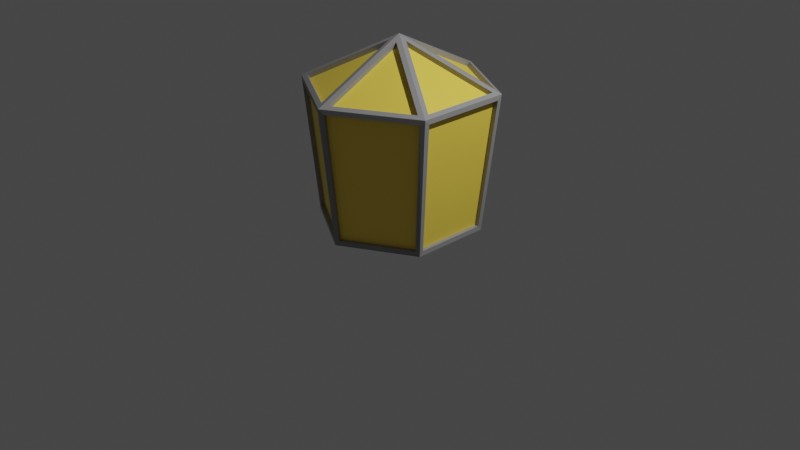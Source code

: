 # Source: dome.blend  (saved by Blender 3.6.13; exported with 4.5.12 LTS)
import bpy
from mathutils import Matrix  # noqa: F401  (used for matrix-valued properties, if any)

bpy.ops.wm.read_factory_settings(use_empty=True)
scene = bpy.context.scene
scene.name = 'Scene'

# ---- collections
col_collection = bpy.data.collections.new('Collection'); scene.collection.children.link(col_collection)

# ---- materials (node trees are filled in below, after node groups)
mat_material_001 = bpy.data.materials.new('Material.001')
mat_material_001.use_transparent_shadow = False
mat_material_002 = bpy.data.materials.new('Material.002')
mat_material_002.use_transparent_shadow = False

# ---- material node trees
mat_material_001.use_nodes = True; mat_material_001.node_tree.nodes.clear()
_N = mat_material_001.node_tree.nodes; _L = mat_material_001.node_tree.links
n0 = _N.new('ShaderNodeBsdfPrincipled'); n0.name = 'Principled BSDF'; n0.location = (10, 300)
n0.distribution = 'GGX'
n0.subsurface_method = 'RANDOM_WALK_SKIN'
n0.inputs[0].default_value = (1.0, 0.731, 0.0902, 1.0)
n0.inputs[3].default_value = 1.45
n0.inputs[27].default_value = (0.0, 0.0, 0.0, 1.0)
n0.inputs[28].default_value = 1.0
n1 = _N.new('ShaderNodeOutputMaterial'); n1.name = 'Material Output'; n1.location = (300, 300)
_L.new(n0.outputs[0], n1.inputs[0])
n1.is_active_output = True
mat_material_002.use_nodes = True; mat_material_002.node_tree.nodes.clear()
_N = mat_material_002.node_tree.nodes; _L = mat_material_002.node_tree.links
n0 = _N.new('ShaderNodeBsdfPrincipled'); n0.name = 'Principled BSDF'; n0.location = (10, 300)
n0.distribution = 'GGX'
n0.subsurface_method = 'RANDOM_WALK_SKIN'
n0.inputs[0].default_value = (0.2935, 0.2935, 0.2935, 1.0)
n0.inputs[3].default_value = 1.45
n0.inputs[27].default_value = (0.0, 0.0, 0.0, 1.0)
n0.inputs[28].default_value = 1.0
n1 = _N.new('ShaderNodeOutputMaterial'); n1.name = 'Material Output'; n1.location = (300, 300)
_L.new(n0.outputs[0], n1.inputs[0])
n1.is_active_output = True

# ---- world
world_world = bpy.data.worlds.new('World'); scene.world = world_world
world_world.use_nodes = True; world_world.node_tree.nodes.clear()
_N = world_world.node_tree.nodes; _L = world_world.node_tree.links
n0 = _N.new('ShaderNodeOutputWorld'); n0.name = 'World Output'; n0.location = (300, 300)
n1 = _N.new('ShaderNodeBackground'); n1.name = 'Background'; n1.location = (10, 300)
n1.inputs[0].default_value = (0.05088, 0.05088, 0.05088, 1.0)
_L.new(n1.outputs[0], n0.inputs[0])
n0.is_active_output = True
world_world.color = (0.05088, 0.05088, 0.05088)
world_world.use_sun_shadow = False
world_world.sun_shadow_jitter_overblur = 0.0

# ---- cameras
cam_camera = bpy.data.cameras.new('Camera')
cam_camera.clip_end = 100.0
cam_camera.ortho_scale = 7.314

# ---- lights
light_light = bpy.data.lights.new('Light', 'POINT')
light_light.transmission_factor = 0.0
light_light.energy = 1000.0
light_light.shadow_soft_size = 0.1
light_light.shadow_maximum_resolution = 0.006
light_light.use_absolute_resolution = True

# ---- meshes
me_cylinder_001 = bpy.data.meshes.new('Cylinder.001')
me_cylinder_001.from_pydata([(5.054e-10, 0.8471, 0.0), (0.0, 0.0, 1.934), (0.7336, 0.4236, 0.0), (0.7336, -0.4236, 0.0), (5.054e-10, -0.8471, 0.0), (-0.7336, -0.4236, 0.0), (-0.7336, 0.4236, 0.0), (0.0, 1.0, 1.434), (0.866, 0.5, 1.434), (0.866, -0.5, 1.434), (0.0, -1.0, 1.434), (-0.866, -0.5, 1.434), (-0.866, 0.5, 1.434), (0.8227, -0.4191, 1.459), (0.8227, 0.4191, 1.459), (0.09682, 0.0, 1.878), (0.04841, -0.922, 1.459), (0.7743, -0.503, 1.459), (0.04841, -0.08385, 1.878), (-0.7743, -0.503, 1.459), (-0.04841, -0.922, 1.459), (-0.04841, -0.08385, 1.878), (-0.8227, 0.4191, 1.459), (-0.8227, -0.4191, 1.459), (-0.09682, 0.0, 1.878), (-0.04841, 0.922, 1.459), (-0.7743, 0.503, 1.459), (-0.04841, 0.08385, 1.878), (0.04841, 0.08385, 1.878), (0.7743, 0.503, 1.459), (0.04841, 0.922, 1.459), (5.054e-10, 0.7982, 0.0), (0.6913, 0.3991, 0.0), (0.6913, -0.3991, 0.0), (5.054e-10, -0.7982, 0.0), (-0.6913, -0.3991, 0.0), (-0.6913, 0.3991, 0.0), (-0.697, 0.4447, 0.05), (-0.8227, 0.525, 1.384), (-0.0433, 0.975, 1.384), (-0.03668, 0.826, 0.05), (-0.7336, -0.3812, 0.05), (-0.866, -0.45, 1.384), (-0.866, 0.45, 1.384), (-0.7336, 0.3812, 0.05), (-0.03668, -0.826, 0.05), (-0.0433, -0.975, 1.384), (-0.8227, -0.525, 1.384), (-0.697, -0.4447, 0.05), (0.697, -0.4447, 0.05), (0.8227, -0.525, 1.384), (0.0433, -0.975, 1.384), (0.03668, -0.826, 0.05), (0.7336, 0.3812, 0.05), (0.866, 0.45, 1.384), (0.866, -0.45, 1.384), (0.7336, -0.3812, 0.05), (0.03668, 0.826, 0.05), (0.0433, 0.975, 1.384), (0.8227, 0.525, 1.384), (0.697, 0.4447, 0.05), (-0.7618, 0.4813, 1.415), (-0.03591, 0.9004, 1.415), (-0.03591, 0.0622, 1.834), (-0.7977, 0.4817, 1.384), (-0.6758, 0.4081, 0.05), (-0.0155, 0.7893, 0.05), (-0.0183, 0.9317, 1.384), (0.03591, 0.0622, 1.834), (0.7618, 0.4813, 1.415), (0.03591, 0.9004, 1.415), (0.0155, 0.7893, 0.05), (0.0183, 0.9317, 1.384), (0.6758, 0.4081, 0.05), (0.7977, 0.4817, 1.384), (0.816, 0.45, 1.384), (0.6913, 0.3812, 0.05), (0.6913, -0.3812, 0.05), (0.816, -0.45, 1.384), (0.7977, 0.4191, 1.415), (0.7977, -0.4191, 1.415), (0.07182, 0.0, 1.834), (0.7618, -0.4813, 1.415), (0.03591, -0.9004, 1.415), (0.03591, -0.0622, 1.834), (0.7977, -0.4817, 1.384), (0.6758, -0.4081, 0.05), (0.0155, -0.7893, 0.05), (0.0183, -0.9317, 1.384), (-0.0183, -0.9317, 1.384), (-0.0155, -0.7893, 0.05), (-0.6758, -0.4081, 0.05), (-0.7977, -0.4817, 1.384), (-0.03591, -0.9004, 1.415), (-0.7618, -0.4813, 1.415), (-0.03591, -0.0622, 1.834), (-0.816, -0.45, 1.384), (-0.6913, -0.3812, 0.05), (-0.6913, 0.3812, 0.05), (-0.816, 0.45, 1.384), (-0.7977, -0.4191, 1.415), (-0.7977, 0.4191, 1.415), (-0.07182, 0.0, 1.834)], [], [(14, 15, 81, 79), (17, 18, 84, 82), (20, 21, 95, 93), (23, 24, 102, 100), (26, 27, 63, 61), (29, 30, 70, 69), (31, 32, 33, 34, 35, 36), (38, 39, 67, 64), (42, 43, 99, 96), (47, 48, 91, 92), (50, 51, 88, 85), (53, 54, 75, 76), (59, 60, 73, 74), (9, 8, 14, 13), (8, 1, 15, 14), (1, 9, 13, 15), (10, 9, 17, 16), (9, 1, 18, 17), (1, 10, 16, 18), (11, 10, 20, 19), (10, 1, 21, 20), (1, 11, 19, 21), (12, 11, 23, 22), (11, 1, 24, 23), (1, 12, 22, 24), (7, 12, 26, 25), (12, 1, 27, 26), (1, 7, 25, 27), (1, 8, 29, 28), (8, 7, 30, 29), (7, 1, 28, 30), (0, 2, 32, 31), (2, 3, 33, 32), (3, 4, 34, 33), (4, 5, 35, 34), (5, 6, 36, 35), (6, 0, 31, 36), (6, 12, 38, 37), (12, 7, 39, 38), (7, 0, 40, 39), (0, 6, 37, 40), (5, 11, 42, 41), (11, 12, 43, 42), (12, 6, 44, 43), (6, 5, 41, 44), (4, 10, 46, 45), (10, 11, 47, 46), (11, 5, 48, 47), (5, 4, 45, 48), (3, 9, 50, 49), (9, 10, 51, 50), (10, 4, 52, 51), (4, 3, 49, 52), (2, 8, 54, 53), (8, 9, 55, 54), (9, 3, 56, 55), (3, 2, 53, 56), (0, 7, 58, 57), (7, 8, 59, 58), (8, 2, 60, 59), (2, 0, 57, 60), (62, 61, 63), (27, 25, 62, 63), (25, 26, 61, 62), (65, 64, 67, 66), (37, 38, 64, 65), (39, 40, 66, 67), (40, 37, 65, 66), (68, 69, 70), (30, 28, 68, 70), (28, 29, 69, 68), (71, 72, 74, 73), (60, 57, 71, 73), (58, 59, 74, 72), (57, 58, 72, 71), (76, 75, 78, 77), (55, 56, 77, 78), (56, 53, 76, 77), (54, 55, 78, 75), (80, 79, 81), (15, 13, 80, 81), (13, 14, 79, 80), (83, 82, 84), (18, 16, 83, 84), (16, 17, 82, 83), (86, 85, 88, 87), (49, 50, 85, 86), (51, 52, 87, 88), (52, 49, 86, 87), (90, 89, 92, 91), (48, 45, 90, 91), (46, 47, 92, 89), (45, 46, 89, 90), (94, 93, 95), (21, 19, 94, 95), (19, 20, 93, 94), (97, 96, 99, 98), (41, 42, 96, 97), (43, 44, 98, 99), (44, 41, 97, 98), (101, 100, 102), (24, 22, 101, 102), (22, 23, 100, 101)])
me_cylinder_001.polygons.foreach_set('material_index', [1, 1, 1, 1, 1, 1, 1, 1, 1, 1, 1, 1, 1, 1, 1, 1, 1, 1, 1, 1, 1, 1, 1, 1, 1, 1, 1, 1, 1, 1, 1, 1, 1, 1, 1, 1, 1, 1, 1, 1, 1, 1, 1, 1, 1, 1, 1, 1, 1, 1, 1, 1, 1, 1, 1, 1, 1, 1, 1, 1, 1, 0, 1, 1, 0, 1, 1, 1, 0, 1, 1, 0, 1, 1, 1, 0, 1, 1, 1, 0, 1, 1, 0, 1, 1, 0, 1, 1, 1, 0, 1, 1, 1, 0, 1, 1, 0, 1, 1, 1, 0, 1, 1])
_uv = me_cylinder_001.uv_layers.new(name='UVMap')
_uv.uv.foreach_set('vector', [0.7823, 0.7125, 0.08385, 0.08385, 0.08385, 0.08385, 0.7823, 0.7125, 0.624, 0.7125, 0.06522, 0.08385, 0.06522, 0.08385, 0.624, 0.7125, 0.4657, 0.7125, 0.04658, 0.08385, 0.04658, 0.08385, 0.4657, 0.7125, 0.3073, 0.7125, 0.02795, 0.08385, 0.02795, 0.08385, 0.3073, 0.7125, 0.149, 0.7125, 0.009317, 0.08385, 0.009317, 0.08385, 0.149, 0.7125, 0.801, 0.7125, 0.9407, 0.7125, 0.9407, 0.7125, 0.801, 0.7125, 0.75, 0.4761, 0.9458, 0.3631, 0.9458, 0.1369, 0.75, 0.02386, 0.5542, 0.1369, 0.5542, 0.3631, 0.1583, 0.725, 0.008333, 0.725, 0.008333, 0.725, 0.1583, 0.725, 0.325, 0.725, 0.175, 0.725, 0.175, 0.725, 0.325, 0.725, 0.3417, 0.725, 0.3417, 0.525, 0.3417, 0.525, 0.3417, 0.725, 0.6583, 0.725, 0.5083, 0.725, 0.5083, 0.725, 0.6583, 0.725, 0.825, 0.525, 0.825, 0.725, 0.825, 0.725, 0.825, 0.525, 0.8417, 0.725, 0.8417, 0.525, 0.8417, 0.525, 0.8417, 0.725, 0.6667, 0.75, 0.8333, 0.75, 0.7823, 0.7125, 0.6427, 0.7125, 0.8333, 0.75, 0.0, 0.0, 0.08385, 0.08385, 0.7823, 0.7125, 0.0, 0.0, 0.6667, 0.75, 0.6427, 0.7125, 0.08385, 0.08385, 0.5, 0.75, 0.6667, 0.75, 0.624, 0.7125, 0.4843, 0.7125, 0.6667, 0.75, 0.0, 0.0, 0.06522, 0.08385, 0.624, 0.7125, 0.0, 0.0, 0.5, 0.75, 0.4843, 0.7125, 0.06522, 0.08385, 0.3333, 0.75, 0.5, 0.75, 0.4657, 0.7125, 0.326, 0.7125, 0.5, 0.75, 0.0, 0.0, 0.04658, 0.08385, 0.4657, 0.7125, 0.0, 0.0, 0.3333, 0.75, 0.326, 0.7125, 0.04658, 0.08385, 0.1667, 0.75, 0.3333, 0.75, 0.3073, 0.7125, 0.1677, 0.7125, 0.3333, 0.75, 0.0, 0.0, 0.02795, 0.08385, 0.3073, 0.7125, 0.0, 0.0, 0.1667, 0.75, 0.1677, 0.7125, 0.02795, 0.08385, -8.941e-08, 0.75, 0.1667, 0.75, 0.149, 0.7125, 0.009317, 0.7125, 0.1667, 0.75, 0.0, 0.0, 0.009317, 0.08385, 0.149, 0.7125, 0.0, 0.0, -8.941e-08, 0.75, 0.009317, 0.7125, 0.009317, 0.08385, 0.0, 0.0, 0.8333, 0.75, 0.801, 0.7125, 0.1025, 0.08385, 0.8333, 0.75, 1.0, 0.75, 0.9407, 0.7125, 0.801, 0.7125, 1.0, 0.75, 0.0, 0.0, 0.1025, 0.08385, 0.9407, 0.7125, 0.75, 0.49, 0.9578, 0.37, 0.9458, 0.3631, 0.75, 0.4761, 0.9578, 0.37, 0.9578, 0.13, 0.9458, 0.1369, 0.9458, 0.3631, 0.9578, 0.13, 0.75, 0.01, 0.75, 0.02386, 0.9458, 0.1369, 0.75, 0.01, 0.5422, 0.13, 0.5542, 0.1369, 0.75, 0.02386, 0.5422, 0.13, 0.5422, 0.37, 0.5542, 0.3631, 0.5542, 0.1369, 0.5422, 0.37, 0.75, 0.49, 0.75, 0.4761, 0.5542, 0.3631, 0.1667, 0.5, 0.1667, 0.75, 0.1583, 0.725, 0.1583, 0.525, 0.1667, 0.75, -8.941e-08, 0.75, 0.008333, 0.725, 0.1583, 0.725, -8.941e-08, 0.75, -8.941e-08, 0.5, 0.008333, 0.525, 0.008333, 0.725, -8.941e-08, 0.5, 0.1667, 0.5, 0.1583, 0.525, 0.008333, 0.525, 0.3333, 0.5, 0.3333, 0.75, 0.325, 0.725, 0.325, 0.525, 0.3333, 0.75, 0.1667, 0.75, 0.175, 0.725, 0.325, 0.725, 0.1667, 0.75, 0.1667, 0.5, 0.175, 0.525, 0.175, 0.725, 0.1667, 0.5, 0.3333, 0.5, 0.325, 0.525, 0.175, 0.525, 0.5, 0.5, 0.5, 0.75, 0.4917, 0.725, 0.4917, 0.525, 0.5, 0.75, 0.3333, 0.75, 0.3417, 0.725, 0.4917, 0.725, 0.3333, 0.75, 0.3333, 0.5, 0.3417, 0.525, 0.3417, 0.725, 0.3333, 0.5, 0.5, 0.5, 0.4917, 0.525, 0.3417, 0.525, 0.6667, 0.5, 0.6667, 0.75, 0.6583, 0.725, 0.6583, 0.525, 0.6667, 0.75, 0.5, 0.75, 0.5083, 0.725, 0.6583, 0.725, 0.5, 0.75, 0.5, 0.5, 0.5083, 0.525, 0.5083, 0.725, 0.5, 0.5, 0.6667, 0.5, 0.6583, 0.525, 0.5083, 0.525, 0.8333, 0.5, 0.8333, 0.75, 0.825, 0.725, 0.825, 0.525, 0.8333, 0.75, 0.6667, 0.75, 0.675, 0.725, 0.825, 0.725, 0.6667, 0.75, 0.6667, 0.5, 0.675, 0.525, 0.675, 0.725, 0.6667, 0.5, 0.8333, 0.5, 0.825, 0.525, 0.675, 0.525, 1.0, 0.5, 1.0, 0.75, 0.9917, 0.725, 0.9917, 0.525, 1.0, 0.75, 0.8333, 0.75, 0.8417, 0.725, 0.9917, 0.725, 0.8333, 0.75, 0.8333, 0.5, 0.8417, 0.525, 0.8417, 0.725, 0.8333, 0.5, 1.0, 0.5, 0.9917, 0.525, 0.8417, 0.525, 0.009317, 0.7125, 0.149, 0.7125, 0.009317, 0.08385, 0.009317, 0.08385, 0.009317, 0.7125, 0.009317, 0.7125, 0.009317, 0.08385, 0.009317, 0.7125, 0.149, 0.7125, 0.149, 0.7125, 0.009317, 0.7125, 0.1583, 0.525, 0.1583, 0.725, 0.008333, 0.725, 0.008333, 0.525, 0.1583, 0.525, 0.1583, 0.725, 0.1583, 0.725, 0.1583, 0.525, 0.008333, 0.725, 0.008333, 0.525, 0.008333, 0.525, 0.008333, 0.725, 0.008333, 0.525, 0.1583, 0.525, 0.1583, 0.525, 0.008333, 0.525, 0.1025, 0.08385, 0.801, 0.7125, 0.9407, 0.7125, 0.9407, 0.7125, 0.1025, 0.08385, 0.1025, 0.08385, 0.9407, 0.7125, 0.1025, 0.08385, 0.801, 0.7125, 0.801, 0.7125, 0.1025, 0.08385, 0.9917, 0.525, 0.9917, 0.725, 0.8417, 0.725, 0.8417, 0.525, 0.8417, 0.525, 0.9917, 0.525, 0.9917, 0.525, 0.8417, 0.525, 0.9917, 0.725, 0.8417, 0.725, 0.8417, 0.725, 0.9917, 0.725, 0.9917, 0.525, 0.9917, 0.725, 0.9917, 0.725, 0.9917, 0.525, 0.825, 0.525, 0.825, 0.725, 0.675, 0.725, 0.675, 0.525, 0.675, 0.725, 0.675, 0.525, 0.675, 0.525, 0.675, 0.725, 0.675, 0.525, 0.825, 0.525, 0.825, 0.525, 0.675, 0.525, 0.825, 0.725, 0.675, 0.725, 0.675, 0.725, 0.825, 0.725, 0.6427, 0.7125, 0.7823, 0.7125, 0.08385, 0.08385, 0.08385, 0.08385, 0.6427, 0.7125, 0.6427, 0.7125, 0.08385, 0.08385, 0.6427, 0.7125, 0.7823, 0.7125, 0.7823, 0.7125, 0.6427, 0.7125, 0.4843, 0.7125, 0.624, 0.7125, 0.06522, 0.08385, 0.06522, 0.08385, 0.4843, 0.7125, 0.4843, 0.7125, 0.06522, 0.08385, 0.4843, 0.7125, 0.624, 0.7125, 0.624, 0.7125, 0.4843, 0.7125, 0.6583, 0.525, 0.6583, 0.725, 0.5083, 0.725, 0.5083, 0.525, 0.6583, 0.525, 0.6583, 0.725, 0.6583, 0.725, 0.6583, 0.525, 0.5083, 0.725, 0.5083, 0.525, 0.5083, 0.525, 0.5083, 0.725, 0.5083, 0.525, 0.6583, 0.525, 0.6583, 0.525, 0.5083, 0.525, 0.4917, 0.525, 0.4917, 0.725, 0.3417, 0.725, 0.3417, 0.525, 0.3417, 0.525, 0.4917, 0.525, 0.4917, 0.525, 0.3417, 0.525, 0.4917, 0.725, 0.3417, 0.725, 0.3417, 0.725, 0.4917, 0.725, 0.4917, 0.525, 0.4917, 0.725, 0.4917, 0.725, 0.4917, 0.525, 0.326, 0.7125, 0.4657, 0.7125, 0.04658, 0.08385, 0.04658, 0.08385, 0.326, 0.7125, 0.326, 0.7125, 0.04658, 0.08385, 0.326, 0.7125, 0.4657, 0.7125, 0.4657, 0.7125, 0.326, 0.7125, 0.325, 0.525, 0.325, 0.725, 0.175, 0.725, 0.175, 0.525, 0.325, 0.525, 0.325, 0.725, 0.325, 0.725, 0.325, 0.525, 0.175, 0.725, 0.175, 0.525, 0.175, 0.525, 0.175, 0.725, 0.175, 0.525, 0.325, 0.525, 0.325, 0.525, 0.175, 0.525, 0.1677, 0.7125, 0.3073, 0.7125, 0.02795, 0.08385, 0.02795, 0.08385, 0.1677, 0.7125, 0.1677, 0.7125, 0.02795, 0.08385, 0.1677, 0.7125, 0.3073, 0.7125, 0.3073, 0.7125, 0.1677, 0.7125])
me_cylinder_001.materials.append(mat_material_001)
me_cylinder_001.materials.append(mat_material_002)
me_cylinder_001.update()

# ---- objects
ob_light = bpy.data.objects.new('Light', light_light)
ob_camera = bpy.data.objects.new('Camera', cam_camera)
ob_dome = bpy.data.objects.new('Dome', me_cylinder_001)

# ---- transforms, parenting, visibility, modifiers, constraints
ob_light.location = (4.076, 1.005, 5.904)
ob_light.rotation_euler = (0.6503, 0.05522, 1.866)
ob_light.lock_rotations_4d = False
ob_light.empty_display_type = 'ARROWS'
ob_light.color = (0.0, 0.0, 0.0, 0.0)
ob_light.lineart.crease_threshold = 0.0
ob_camera.location = (7.359, -6.926, 4.958)
ob_camera.rotation_euler = (1.109, 0.0, 0.8149)
ob_camera.lock_rotations_4d = False
ob_camera.empty_display_type = 'ARROWS'
ob_camera.color = (0.0, 0.0, 0.0, 0.0)
ob_camera.display_type = 'WIRE'
ob_camera.lineart.crease_threshold = 0.0
ob_dome.location = (0.0, 0.0, 0.0)

# ---- collection membership
col_collection.objects.link(ob_light)
col_collection.objects.link(ob_camera)
col_collection.objects.link(ob_dome)

# ---- scene / render settings (as saved in the file)
scene.camera = ob_camera
scene.frame_start = 1; scene.frame_end = 250; scene.frame_set(1)
scene.render.engine = 'BLENDER_EEVEE_NEXT'
scene.cycles.sampling_pattern = 'TABULATED_SOBOL'
scene.view_settings.view_transform = 'Filmic'
bpy.context.view_layer.update()
